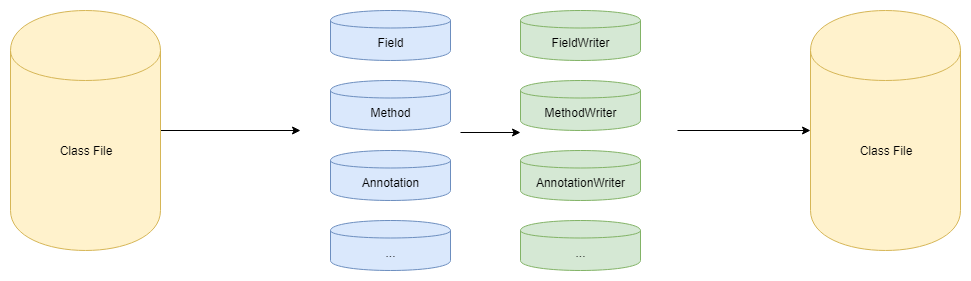

The diagram above was exported from draw.io. Its source (the exported page's mxGraphModel, read from the mxfile embedded in the PNG):
<mxGraphModel dx="1550" dy="789" grid="1" gridSize="10" guides="1" tooltips="1" connect="1" arrows="1" fold="1" page="1" pageScale="1" pageWidth="1654" pageHeight="2336" math="0" shadow="0">
  <root>
    <mxCell id="0" />
    <mxCell id="1" parent="0" />
    <mxCell id="aFaq8jIIWN4PRtr_yq92-11" style="edgeStyle=orthogonalEdgeStyle;rounded=0;orthogonalLoop=1;jettySize=auto;html=1;" edge="1" parent="1" source="aFaq8jIIWN4PRtr_yq92-1">
      <mxGeometry relative="1" as="geometry">
        <mxPoint x="450" y="380" as="targetPoint" />
      </mxGeometry>
    </mxCell>
    <mxCell id="aFaq8jIIWN4PRtr_yq92-1" value="Class File" style="shape=cylinder;whiteSpace=wrap;html=1;boundedLbl=1;backgroundOutline=1;fillColor=#fff2cc;strokeColor=#d6b656;" vertex="1" parent="1">
      <mxGeometry x="160" y="260" width="150" height="240" as="geometry" />
    </mxCell>
    <mxCell id="aFaq8jIIWN4PRtr_yq92-2" value="Field" style="shape=cylinder;whiteSpace=wrap;html=1;boundedLbl=1;backgroundOutline=1;fillColor=#dae8fc;strokeColor=#6c8ebf;" vertex="1" parent="1">
      <mxGeometry x="480" y="260" width="120" height="50" as="geometry" />
    </mxCell>
    <mxCell id="aFaq8jIIWN4PRtr_yq92-3" value="Method" style="shape=cylinder;whiteSpace=wrap;html=1;boundedLbl=1;backgroundOutline=1;fillColor=#dae8fc;strokeColor=#6c8ebf;" vertex="1" parent="1">
      <mxGeometry x="480" y="330" width="120" height="50" as="geometry" />
    </mxCell>
    <mxCell id="aFaq8jIIWN4PRtr_yq92-4" value="Annotation" style="shape=cylinder;whiteSpace=wrap;html=1;boundedLbl=1;backgroundOutline=1;fillColor=#dae8fc;strokeColor=#6c8ebf;" vertex="1" parent="1">
      <mxGeometry x="480" y="400" width="120" height="50" as="geometry" />
    </mxCell>
    <mxCell id="aFaq8jIIWN4PRtr_yq92-5" value="..." style="shape=cylinder;whiteSpace=wrap;html=1;boundedLbl=1;backgroundOutline=1;fillColor=#dae8fc;strokeColor=#6c8ebf;" vertex="1" parent="1">
      <mxGeometry x="480" y="470" width="120" height="50" as="geometry" />
    </mxCell>
    <mxCell id="aFaq8jIIWN4PRtr_yq92-6" value="FieldWriter" style="shape=cylinder;whiteSpace=wrap;html=1;boundedLbl=1;backgroundOutline=1;fillColor=#d5e8d4;strokeColor=#82b366;" vertex="1" parent="1">
      <mxGeometry x="670" y="260" width="120" height="50" as="geometry" />
    </mxCell>
    <mxCell id="aFaq8jIIWN4PRtr_yq92-7" value="MethodWriter" style="shape=cylinder;whiteSpace=wrap;html=1;boundedLbl=1;backgroundOutline=1;fillColor=#d5e8d4;strokeColor=#82b366;" vertex="1" parent="1">
      <mxGeometry x="670" y="330" width="120" height="50" as="geometry" />
    </mxCell>
    <mxCell id="aFaq8jIIWN4PRtr_yq92-8" value="AnnotationWriter" style="shape=cylinder;whiteSpace=wrap;html=1;boundedLbl=1;backgroundOutline=1;fillColor=#d5e8d4;strokeColor=#82b366;" vertex="1" parent="1">
      <mxGeometry x="670" y="400" width="120" height="50" as="geometry" />
    </mxCell>
    <mxCell id="aFaq8jIIWN4PRtr_yq92-9" value="..." style="shape=cylinder;whiteSpace=wrap;html=1;boundedLbl=1;backgroundOutline=1;fillColor=#d5e8d4;strokeColor=#82b366;" vertex="1" parent="1">
      <mxGeometry x="670" y="470" width="120" height="50" as="geometry" />
    </mxCell>
    <mxCell id="aFaq8jIIWN4PRtr_yq92-10" value="Class File" style="shape=cylinder;whiteSpace=wrap;html=1;boundedLbl=1;backgroundOutline=1;fillColor=#fff2cc;strokeColor=#d6b656;" vertex="1" parent="1">
      <mxGeometry x="960" y="260" width="150" height="240" as="geometry" />
    </mxCell>
    <mxCell id="aFaq8jIIWN4PRtr_yq92-12" value="" style="endArrow=classic;html=1;" edge="1" parent="1">
      <mxGeometry width="50" height="50" relative="1" as="geometry">
        <mxPoint x="610" y="382" as="sourcePoint" />
        <mxPoint x="670" y="382" as="targetPoint" />
      </mxGeometry>
    </mxCell>
    <mxCell id="aFaq8jIIWN4PRtr_yq92-13" value="" style="endArrow=classic;html=1;entryX=0;entryY=0.5;entryDx=0;entryDy=0;" edge="1" parent="1" target="aFaq8jIIWN4PRtr_yq92-10">
      <mxGeometry width="50" height="50" relative="1" as="geometry">
        <mxPoint x="827" y="380" as="sourcePoint" />
        <mxPoint x="887" y="390" as="targetPoint" />
      </mxGeometry>
    </mxCell>
  </root>
</mxGraphModel>